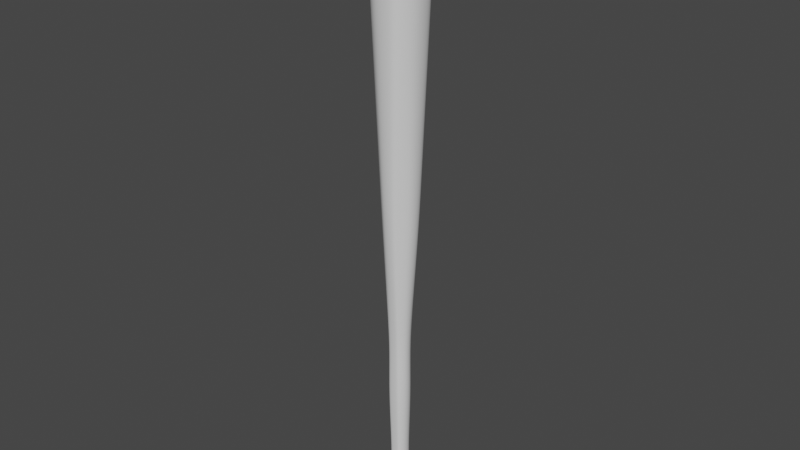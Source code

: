 # Source: Pes_pallomaila_valmis.blend  (saved by Blender 2.80.75; exported with 4.5.12 LTS)
import bpy
from mathutils import Matrix  # noqa: F401  (used for matrix-valued properties, if any)

bpy.ops.wm.read_factory_settings(use_empty=True)
scene = bpy.context.scene
scene.name = 'Scene'

# ---- collections
col_collection = bpy.data.collections.new('Collection'); scene.collection.children.link(col_collection)

# ---- materials (node trees are filled in below, after node groups)
mat_material = bpy.data.materials.new('Material')
mat_material.alpha_threshold = 0.0
mat_material.use_transparent_shadow = False
mat_material.line_color = (0.0, 0.0, 0.0, 1.0)

# ---- material node trees
mat_material.use_nodes = True; mat_material.node_tree.nodes.clear()
_N = mat_material.node_tree.nodes; _L = mat_material.node_tree.links
n0 = _N.new('ShaderNodeOutputMaterial'); n0.name = 'Material Output'; n0.location = (300, 300)
n1 = _N.new('ShaderNodeBsdfPrincipled'); n1.name = 'Principled BSDF'; n1.location = (10, 300)
n1.distribution = 'GGX'
n1.subsurface_method = 'BURLEY'
n1.inputs[2].default_value = 0.4
n1.inputs[3].default_value = 1.45
n1.inputs[27].default_value = (0.0, 0.0, 0.0, 1.0)
n1.inputs[28].default_value = 1.0
_L.new(n1.outputs[0], n0.inputs[0])
n0.is_active_output = True

# ---- world
world_world = bpy.data.worlds.new('World'); scene.world = world_world
world_world.use_nodes = True; world_world.node_tree.nodes.clear()
_N = world_world.node_tree.nodes; _L = world_world.node_tree.links
n0 = _N.new('ShaderNodeOutputWorld'); n0.name = 'World Output'; n0.location = (300, 300)
n1 = _N.new('ShaderNodeBackground'); n1.name = 'Background'; n1.location = (10, 300)
n1.inputs[0].default_value = (0.05088, 0.05088, 0.05088, 1.0)
_L.new(n1.outputs[0], n0.inputs[0])
n0.is_active_output = True
world_world.color = (0.05088, 0.05088, 0.05088)
world_world.use_sun_shadow = False
world_world.sun_shadow_jitter_overblur = 0.0

# ---- meshes
me_cube = bpy.data.meshes.new('Cube')
me_cube.from_pydata([(0.5268, 0.8438, 21.97), (0.1136, 0.5186, 0.6748), (0.3551, -0.7798, 21.97), (0.1359, -0.3376, 0.6748), (-1.059, 0.944, 21.97), (-0.7427, 0.5409, 0.6748), (-1.078, -0.617, 21.97), (-0.7204, -0.3153, 0.6748), (-0.01485, 0.4743, 8.638), (-0.5875, -0.2898, 8.638), (-0.05364, -0.2881, 8.638), (-0.5959, 0.4686, 8.638), (-0.01168, 0.4546, 0.8492), (-0.02137, -0.2631, 0.8492), (-0.5427, 0.4507, 0.8492), (-0.5245, -0.2643, 0.8492), (-0.8351, -0.3738, 14.38), (-0.9353, -0.474, 17.51), (-1.036, -0.5742, 20.64), (0.484, 0.801, 20.64), (0.3838, 0.7008, 17.51), (0.2836, 0.6006, 14.38), (0.3123, -0.737, 20.64), (0.2121, -0.6368, 17.51), (0.1119, -0.5366, 14.38), (-1.016, 0.9011, 20.64), (-0.9157, 0.8009, 17.51), (-0.8155, 0.7007, 14.38), (0.2106, 0.5276, 12.1), (0.03883, -0.4636, 12.1), (-0.7425, 0.6277, 12.1), (-0.7621, -0.3008, 12.1), (-0.1116, 0.6771, 0.6748), (-0.4952, 0.6771, 0.6748), (0.02879, -0.8983, 21.97), (-0.6379, -0.8983, 21.97), (-0.4952, -0.4738, 0.6748), (-0.1116, -0.4738, 0.6748), (-0.6379, 1.102, 21.97), (0.02879, 1.102, 21.97), (-0.452, 0.5442, 8.638), (-0.157, 0.5442, 8.638), (-0.157, -0.3408, 8.638), (-0.452, -0.3408, 8.638), (-0.17, -0.2987, 0.8492), (-0.4368, -0.2987, 0.8492), (-0.4368, 0.5019, 0.8492), (-0.17, 0.5019, 0.8492), (-0.5568, 0.8585, 14.38), (-0.05228, 0.8585, 14.38), (-0.5902, 0.9587, 17.51), (-0.01888, 0.9587, 17.51), (-0.6236, 1.059, 20.64), (0.01452, 1.059, 20.64), (-0.05228, -0.655, 14.38), (-0.5568, -0.655, 14.38), (-0.01888, -0.7553, 17.51), (-0.5902, -0.7553, 17.51), (0.01452, -0.8555, 20.64), (-0.6236, -0.8555, 20.64), (-0.07662, -0.582, 12.1), (-0.5325, -0.582, 12.1), (-0.5325, 0.7855, 12.1), (-0.07662, 0.7855, 12.1), (-0.8789, 0.2942, 0.6748), (-0.8789, -0.0894, 0.6748), (0.6955, 0.4364, 21.97), (0.6955, -0.2302, 21.97), (-1.305, -0.2302, 21.97), (-1.305, 0.4364, 21.97), (0.272, -0.0894, 0.6748), (0.272, 0.2942, 0.6748), (0.1379, 0.2498, 8.638), (0.1379, -0.04516, 8.638), (-0.747, -0.04516, 8.638), (-0.747, 0.2498, 8.638), (-0.7037, -0.0313, 0.8492), (-0.7037, 0.2356, 0.8492), (0.09688, 0.2356, 0.8492), (0.09688, -0.0313, 0.8492), (0.4522, 0.355, 14.38), (0.4522, -0.1495, 14.38), (0.5524, 0.3886, 17.51), (0.5524, -0.1828, 17.51), (0.6526, 0.4221, 20.64), (0.6526, -0.216, 20.64), (-1.061, -0.1495, 14.38), (-1.061, 0.355, 14.38), (-1.162, -0.1828, 17.51), (-1.162, 0.3886, 17.51), (-1.262, -0.216, 20.64), (-1.262, 0.4221, 20.64), (-0.9883, -0.1253, 12.1), (-0.9883, 0.3306, 12.1), (0.3792, 0.3306, 12.1), (0.3792, -0.1253, 12.1), (-0.5867, -0.2641, 5.022), (-0.5485, -0.2259, 6.921), (-0.05669, 0.4132, 6.921), (-0.0185, 0.4514, 5.022), (-0.08652, -0.2245, 6.921), (-0.04833, -0.2627, 5.022), (-0.555, 0.4089, 6.921), (-0.5932, 0.447, 5.022), (-0.1832, -0.265, 6.921), (-0.1705, -0.3032, 5.022), (-0.4272, -0.265, 6.921), (-0.4399, -0.3032, 5.022), (-0.4272, 0.467, 6.921), (-0.4399, 0.5052, 5.022), (-0.1832, 0.467, 6.921), (-0.1705, 0.5052, 5.022), (-0.6712, -0.02053, 6.921), (-0.7094, -0.0332, 5.022), (-0.6712, 0.2235, 6.921), (-0.7094, 0.2363, 5.022), (0.06083, 0.2235, 6.921), (0.09901, 0.2363, 5.022), (0.06083, -0.02053, 6.921), (0.09901, -0.0332, 5.022), (-0.5608, -0.6627, 23.67), (-0.8977, -0.4477, 23.67), (0.4589, -0.1518, 23.67), (0.1986, -0.5721, 23.67), (-1.006, 0.358, 23.67), (-0.8827, 0.7461, 23.67), (-0.05096, 0.8668, 23.67), (0.3299, 0.6696, 23.67), (-0.05096, -0.6627, 23.67), (-0.5608, 0.8668, 23.67), (-0.7326, -0.2966, 23.98), (0.06213, -0.3869, 23.98), (0.4589, 0.358, 23.67), (-1.006, -0.1518, 23.67), (-0.4884, -0.4526, 23.98), (0.2508, -0.08219, 23.98), (-1.023, -0.5653, 23.25), (-0.614, -0.8263, 23.25), (-0.614, 1.03, 23.25), (-1.005, 0.8833, 23.25), (0.00463, -0.8263, 23.25), (0.3074, -0.7164, 23.25), (0.6233, -0.2064, 23.25), (0.6233, 0.4123, 23.25), (0.4668, 0.7904, 23.25), (0.00463, 1.03, 23.25), (-1.233, 0.4123, 23.25), (-1.233, -0.2064, 23.25), (-0.8789, -0.0894, 0.4225), (-0.7204, -0.3153, 0.4225), (-0.4952, 0.6771, 0.4225), (-0.7427, 0.5409, 0.4225), (-0.1116, -0.4738, 0.4225), (0.1359, -0.3376, 0.4225), (0.272, 0.2942, 0.4225), (0.1136, 0.5186, 0.4225), (-0.1116, 0.6771, 0.4225), (-0.4952, -0.4738, 0.4225), (-0.8789, 0.2942, 0.4225), (0.272, -0.0894, 0.4225), (-0.6766, -0.02215, 0.3231), (-0.5738, -0.1687, 0.3231), (-0.4278, 0.4749, 0.3231), (-0.5882, 0.3866, 0.3231), (-0.179, -0.2714, 0.3231), (-0.01858, -0.1831, 0.3231), (0.06973, 0.2266, 0.3231), (-0.03304, 0.3721, 0.3231), (-0.179, 0.4749, 0.3231), (-0.4278, -0.2714, 0.3231), (-0.6766, 0.2266, 0.3231), (0.06973, -0.02215, 0.3231), (-0.8109, 0.2874, 23.98), (-0.7217, 0.5688, 23.98), (-0.1188, 0.6562, 23.98), (0.1573, 0.5133, 23.98), (-0.1188, -0.4526, 23.98), (-0.4884, 0.6562, 23.98), (0.2508, 0.2874, 23.98), (-0.8109, -0.08219, 23.98), (-0.04703, -0.2386, 24.07), (-0.173, -0.2844, 24.07), (-0.655, -0.02647, 24.07), (-0.655, 0.2309, 24.07), (0.08439, -0.02647, 24.07), (-0.173, 0.4878, 24.07), (0.01927, 0.3882, 24.07), (-0.4304, 0.4878, 24.07), (-0.6005, -0.1758, 24.07), (-0.5929, 0.4269, 24.07), (0.08439, 0.2309, 24.07), (-0.4304, -0.2844, 24.07), (-0.1225, -0.1362, 24.12), (-0.2105, -0.1681, 24.12), (-0.5472, 0.01206, 24.12), (-0.5472, 0.1919, 24.12), (-0.03068, 0.01206, 24.12), (-0.2105, 0.3713, 24.12), (-0.07617, 0.3018, 24.12), (-0.3903, 0.3713, 24.12), (-0.5091, -0.09228, 24.12), (-0.5038, 0.3288, 24.12), (-0.03068, 0.1919, 24.12), (-0.3903, -0.1681, 24.12), (-0.0909, 0.3581, 2.017), (-0.1037, -0.1656, 2.017), (-0.4915, 0.3551, 2.017), (-0.2048, -0.1931, 2.017), (-0.4007, -0.1931, 2.017), (-0.4007, 0.3945, 2.017), (-0.2048, 0.3945, 2.017), (-0.5965, 0.003203, 2.017), (-0.5965, 0.1991, 2.017), (-0.008992, 0.1991, 2.017), (-0.008992, 0.003203, 2.017), (-0.4815, -0.1665, 2.017), (-0.5056, 0.03466, 0.2467), (-0.4499, -0.04474, 0.2467), (-0.3708, 0.304, 0.2467), (-0.4578, 0.2562, 0.2467), (-0.236, -0.1004, 0.2467), (-0.149, -0.05258, 0.2467), (-0.1012, 0.1695, 0.2467), (-0.1569, 0.2483, 0.2467), (-0.236, 0.304, 0.2467), (-0.3708, -0.1004, 0.2467), (-0.5056, 0.1695, 0.2467), (-0.1012, 0.03466, 0.2467)], [], [(147, 136, 121, 133), (59, 35, 6, 18), (91, 69, 4, 25), (85, 67, 2, 22), (53, 39, 0, 19), (110, 41, 8, 98), (118, 73, 10, 100), (114, 75, 11, 102), (106, 43, 9, 97), (36, 45, 15, 7), (64, 77, 14, 5), (70, 79, 13, 3), (32, 47, 12, 1), (63, 49, 21, 28), (49, 51, 20, 21), (51, 53, 19, 20), (95, 81, 24, 29), (81, 83, 23, 24), (83, 85, 22, 23), (93, 87, 27, 30), (87, 89, 26, 27), (89, 91, 25, 26), (61, 55, 16, 31), (55, 57, 17, 16), (57, 59, 18, 17), (43, 61, 31, 9), (75, 93, 30, 11), (73, 95, 29, 10), (41, 63, 28, 8), (11, 30, 62, 40), (40, 62, 63, 41), (10, 29, 60, 42), (42, 60, 61, 43), (23, 22, 58, 56), (56, 58, 59, 57), (24, 23, 56, 54), (54, 56, 57, 55), (29, 24, 54, 60), (60, 54, 55, 61), (26, 25, 52, 50), (50, 52, 53, 51), (27, 26, 50, 48), (48, 50, 51, 49), (30, 27, 48, 62), (62, 48, 49, 63), (5, 14, 46, 33), (33, 46, 47, 32), (3, 13, 44, 37), (37, 44, 45, 36), (100, 10, 42, 104), (104, 42, 43, 106), (102, 11, 40, 108), (108, 40, 41, 110), (25, 4, 38, 52), (52, 38, 39, 53), (22, 2, 34, 58), (58, 34, 35, 59), (137, 140, 128, 120), (138, 139, 125, 129), (142, 143, 132, 122), (140, 141, 123, 128), (141, 142, 122, 123), (143, 144, 127, 132), (8, 28, 94, 72), (72, 94, 95, 73), (9, 31, 92, 74), (74, 92, 93, 75), (17, 18, 90, 88), (88, 90, 91, 89), (16, 17, 88, 86), (86, 88, 89, 87), (31, 16, 86, 92), (92, 86, 87, 93), (20, 19, 84, 82), (82, 84, 85, 83), (21, 20, 82, 80), (80, 82, 83, 81), (28, 21, 80, 94), (94, 80, 81, 95), (1, 12, 78, 71), (71, 78, 79, 70), (7, 15, 76, 65), (65, 76, 77, 64), (97, 9, 74, 112), (112, 74, 75, 114), (98, 8, 72, 116), (116, 72, 73, 118), (19, 0, 66, 84), (84, 66, 67, 85), (18, 6, 68, 90), (90, 68, 69, 91), (144, 145, 126, 127), (146, 147, 133, 124), (213, 117, 119, 214), (117, 116, 118, 119), (204, 99, 117, 213), (99, 98, 116, 117), (211, 113, 115, 212), (113, 112, 114, 115), (215, 96, 113, 211), (96, 97, 112, 113), (209, 109, 111, 210), (109, 108, 110, 111), (206, 103, 109, 209), (103, 102, 108, 109), (207, 105, 107, 208), (105, 104, 106, 107), (205, 101, 105, 207), (101, 100, 104, 105), (208, 107, 96, 215), (107, 106, 97, 96), (212, 115, 103, 206), (115, 114, 102, 103), (214, 119, 101, 205), (119, 118, 100, 101), (210, 111, 99, 204), (111, 110, 98, 99), (121, 120, 134, 130), (125, 124, 172, 173), (126, 129, 177, 174), (129, 125, 173, 177), (127, 126, 174, 175), (175, 174, 185, 186), (133, 121, 130, 179), (124, 133, 179, 172), (132, 127, 175, 178), (139, 146, 124, 125), (145, 138, 129, 126), (136, 137, 120, 121), (6, 35, 137, 136), (39, 38, 138, 145), (4, 69, 146, 139), (69, 68, 147, 146), (0, 39, 145, 144), (66, 0, 144, 143), (2, 67, 142, 141), (34, 2, 141, 140), (67, 66, 143, 142), (38, 4, 139, 138), (35, 34, 140, 137), (68, 6, 136, 147), (7, 65, 148, 149), (151, 150, 162, 163), (37, 36, 157, 152), (65, 64, 158, 148), (1, 71, 154, 155), (5, 33, 150, 151), (3, 37, 152, 153), (70, 3, 153, 159), (32, 1, 155, 156), (36, 7, 149, 157), (64, 5, 151, 158), (71, 70, 159, 154), (33, 32, 156, 150), (161, 160, 216, 217), (158, 151, 163, 170), (150, 156, 168, 162), (153, 152, 164, 165), (148, 158, 170, 160), (157, 149, 161, 169), (155, 154, 166, 167), (159, 153, 165, 171), (149, 148, 160, 161), (152, 157, 169, 164), (156, 155, 167, 168), (154, 159, 171, 166), (120, 128, 176, 134), (128, 123, 131, 176), (122, 132, 178, 135), (123, 122, 135, 131), (189, 183, 195, 201), (134, 176, 181, 191), (135, 178, 190, 184), (172, 179, 182, 183), (174, 177, 187, 185), (178, 175, 186, 190), (130, 134, 191, 188), (179, 130, 188, 182), (131, 135, 184, 180), (173, 172, 183, 189), (177, 173, 189, 187), (176, 131, 180, 181), (187, 189, 201, 199), (186, 185, 197, 198), (191, 181, 193, 203), (181, 180, 192, 193), (184, 190, 202, 196), (185, 187, 199, 197), (190, 186, 198, 202), (183, 182, 194, 195), (188, 191, 203, 200), (182, 188, 200, 194), (180, 184, 196, 192), (192, 196, 202, 198, 197, 199, 201, 195, 194, 200, 203, 193), (47, 210, 204, 12), (79, 214, 205, 13), (77, 212, 206, 14), (45, 208, 215, 15), (13, 205, 207, 44), (44, 207, 208, 45), (14, 206, 209, 46), (46, 209, 210, 47), (15, 215, 211, 76), (76, 211, 212, 77), (12, 204, 213, 78), (78, 213, 214, 79), (227, 221, 220, 225, 217, 216, 226, 219, 218, 224, 223, 222), (164, 169, 225, 220), (168, 167, 223, 224), (166, 171, 227, 222), (163, 162, 218, 219), (170, 163, 219, 226), (162, 168, 224, 218), (165, 164, 220, 221), (160, 170, 226, 216), (169, 161, 217, 225), (167, 166, 222, 223), (171, 165, 221, 227)])
_uv = me_cube.uv_layers.new(name='UVMap')
_uv.uv.foreach_set('vector', [0.625, 0.5835, 0.625, 0.5, 0.625, 0.5, 0.625, 0.5835, 0.6122, 0.4167, 0.625, 0.4167, 0.625, 0.5, 0.6122, 0.5, 0.6122, 0.6668, 0.625, 0.6668, 0.625, 0.75, 0.6122, 0.75, 0.3622, 0.6665, 0.375, 0.6665, 0.375, 0.75, 0.3622, 0.75, 0.8622, 0.6667, 0.875, 0.6667, 0.875, 0.75, 0.8622, 0.75, 0.7307, 0.6667, 0.7551, 0.6667, 0.7551, 0.75, 0.7307, 0.75, 0.2307, 0.6665, 0.2551, 0.6665, 0.2551, 0.75, 0.2307, 0.75, 0.4807, 0.6668, 0.5051, 0.6668, 0.5051, 0.75, 0.4807, 0.75, 0.4807, 0.4167, 0.5051, 0.4167, 0.5051, 0.5, 0.4807, 0.5, 0.375, 0.4167, 0.3963, 0.4167, 0.3963, 0.5, 0.375, 0.5, 0.375, 0.6668, 0.3963, 0.6668, 0.3963, 0.75, 0.375, 0.75, 0.125, 0.6665, 0.1463, 0.6665, 0.1463, 0.75, 0.125, 0.75, 0.625, 0.6667, 0.6463, 0.6667, 0.6463, 0.75, 0.625, 0.75, 0.7804, 0.6667, 0.8022, 0.6667, 0.8022, 0.75, 0.7804, 0.75, 0.8022, 0.6667, 0.8322, 0.6667, 0.8322, 0.75, 0.8022, 0.75, 0.8322, 0.6667, 0.8622, 0.6667, 0.8622, 0.75, 0.8322, 0.75, 0.2804, 0.6665, 0.3022, 0.6665, 0.3022, 0.75, 0.2804, 0.75, 0.3022, 0.6665, 0.3322, 0.6665, 0.3322, 0.75, 0.3022, 0.75, 0.3322, 0.6665, 0.3622, 0.6665, 0.3622, 0.75, 0.3322, 0.75, 0.5304, 0.6668, 0.5522, 0.6668, 0.5522, 0.75, 0.5304, 0.75, 0.5522, 0.6668, 0.5822, 0.6668, 0.5822, 0.75, 0.5522, 0.75, 0.5822, 0.6668, 0.6122, 0.6668, 0.6122, 0.75, 0.5822, 0.75, 0.5304, 0.4167, 0.5522, 0.4167, 0.5522, 0.5, 0.5304, 0.5, 0.5522, 0.4167, 0.5822, 0.4167, 0.5822, 0.5, 0.5522, 0.5, 0.5822, 0.4167, 0.6122, 0.4167, 0.6122, 0.5, 0.5822, 0.5, 0.5051, 0.4167, 0.5304, 0.4167, 0.5304, 0.5, 0.5051, 0.5, 0.5051, 0.6668, 0.5304, 0.6668, 0.5304, 0.75, 0.5051, 0.75, 0.2551, 0.6665, 0.2804, 0.6665, 0.2804, 0.75, 0.2551, 0.75, 0.7551, 0.6667, 0.7804, 0.6667, 0.7804, 0.75, 0.7551, 0.75, 0.7551, 0.5, 0.7804, 0.5, 0.7804, 0.5833, 0.7551, 0.5833, 0.7551, 0.5833, 0.7804, 0.5833, 0.7804, 0.6667, 0.7551, 0.6667, 0.5051, 0.25, 0.5304, 0.25, 0.5304, 0.3333, 0.5051, 0.3333, 0.5051, 0.3333, 0.5304, 0.3333, 0.5304, 0.4167, 0.5051, 0.4167, 0.5822, 0.25, 0.6122, 0.25, 0.6122, 0.3333, 0.5822, 0.3333, 0.5822, 0.3333, 0.6122, 0.3333, 0.6122, 0.4167, 0.5822, 0.4167, 0.5522, 0.25, 0.5822, 0.25, 0.5822, 0.3333, 0.5522, 0.3333, 0.5522, 0.3333, 0.5822, 0.3333, 0.5822, 0.4167, 0.5522, 0.4167, 0.5304, 0.25, 0.5522, 0.25, 0.5522, 0.3333, 0.5304, 0.3333, 0.5304, 0.3333, 0.5522, 0.3333, 0.5522, 0.4167, 0.5304, 0.4167, 0.8322, 0.5, 0.8622, 0.5, 0.8622, 0.5833, 0.8322, 0.5833, 0.8322, 0.5833, 0.8622, 0.5833, 0.8622, 0.6667, 0.8322, 0.6667, 0.8022, 0.5, 0.8322, 0.5, 0.8322, 0.5833, 0.8022, 0.5833, 0.8022, 0.5833, 0.8322, 0.5833, 0.8322, 0.6667, 0.8022, 0.6667, 0.7804, 0.5, 0.8022, 0.5, 0.8022, 0.5833, 0.7804, 0.5833, 0.7804, 0.5833, 0.8022, 0.5833, 0.8022, 0.6667, 0.7804, 0.6667, 0.625, 0.5, 0.6463, 0.5, 0.6463, 0.5833, 0.625, 0.5833, 0.625, 0.5833, 0.6463, 0.5833, 0.6463, 0.6667, 0.625, 0.6667, 0.375, 0.25, 0.3963, 0.25, 0.3963, 0.3333, 0.375, 0.3333, 0.375, 0.3333, 0.3963, 0.3333, 0.3963, 0.4167, 0.375, 0.4167, 0.4807, 0.25, 0.5051, 0.25, 0.5051, 0.3333, 0.4807, 0.3333, 0.4807, 0.3333, 0.5051, 0.3333, 0.5051, 0.4167, 0.4807, 0.4167, 0.7307, 0.5, 0.7551, 0.5, 0.7551, 0.5833, 0.7307, 0.5833, 0.7307, 0.5833, 0.7551, 0.5833, 0.7551, 0.6667, 0.7307, 0.6667, 0.8622, 0.5, 0.875, 0.5, 0.875, 0.5833, 0.8622, 0.5833, 0.8622, 0.5833, 0.875, 0.5833, 0.875, 0.6667, 0.8622, 0.6667, 0.6122, 0.25, 0.625, 0.25, 0.625, 0.3333, 0.6122, 0.3333, 0.6122, 0.3333, 0.625, 0.3333, 0.625, 0.4167, 0.6122, 0.4167, 0.625, 0.4167, 0.625, 0.3333, 0.625, 0.3333, 0.625, 0.4167, 0.875, 0.5833, 0.875, 0.5, 0.875, 0.5, 0.875, 0.5833, 0.375, 0.6665, 0.375, 0.5832, 0.375, 0.5832, 0.375, 0.6665, 0.625, 0.3333, 0.625, 0.25, 0.625, 0.25, 0.625, 0.3333, 0.375, 0.75, 0.375, 0.6665, 0.375, 0.6665, 0.375, 0.75, 0.375, 0.5832, 0.375, 0.5, 0.375, 0.5, 0.375, 0.5832, 0.2551, 0.5, 0.2804, 0.5, 0.2804, 0.5832, 0.2551, 0.5832, 0.2551, 0.5832, 0.2804, 0.5832, 0.2804, 0.6665, 0.2551, 0.6665, 0.5051, 0.5, 0.5304, 0.5, 0.5304, 0.5835, 0.5051, 0.5835, 0.5051, 0.5835, 0.5304, 0.5835, 0.5304, 0.6668, 0.5051, 0.6668, 0.5822, 0.5, 0.6122, 0.5, 0.6122, 0.5835, 0.5822, 0.5835, 0.5822, 0.5835, 0.6122, 0.5835, 0.6122, 0.6668, 0.5822, 0.6668, 0.5522, 0.5, 0.5822, 0.5, 0.5822, 0.5835, 0.5522, 0.5835, 0.5522, 0.5835, 0.5822, 0.5835, 0.5822, 0.6668, 0.5522, 0.6668, 0.5304, 0.5, 0.5522, 0.5, 0.5522, 0.5835, 0.5304, 0.5835, 0.5304, 0.5835, 0.5522, 0.5835, 0.5522, 0.6668, 0.5304, 0.6668, 0.3322, 0.5, 0.3622, 0.5, 0.3622, 0.5832, 0.3322, 0.5832, 0.3322, 0.5832, 0.3622, 0.5832, 0.3622, 0.6665, 0.3322, 0.6665, 0.3022, 0.5, 0.3322, 0.5, 0.3322, 0.5832, 0.3022, 0.5832, 0.3022, 0.5832, 0.3322, 0.5832, 0.3322, 0.6665, 0.3022, 0.6665, 0.2804, 0.5, 0.3022, 0.5, 0.3022, 0.5832, 0.2804, 0.5832, 0.2804, 0.5832, 0.3022, 0.5832, 0.3022, 0.6665, 0.2804, 0.6665, 0.125, 0.5, 0.1463, 0.5, 0.1463, 0.5832, 0.125, 0.5832, 0.125, 0.5832, 0.1463, 0.5832, 0.1463, 0.6665, 0.125, 0.6665, 0.375, 0.5, 0.3963, 0.5, 0.3963, 0.5835, 0.375, 0.5835, 0.375, 0.5835, 0.3963, 0.5835, 0.3963, 0.6668, 0.375, 0.6668, 0.4807, 0.5, 0.5051, 0.5, 0.5051, 0.5835, 0.4807, 0.5835, 0.4807, 0.5835, 0.5051, 0.5835, 0.5051, 0.6668, 0.4807, 0.6668, 0.2307, 0.5, 0.2551, 0.5, 0.2551, 0.5832, 0.2307, 0.5832, 0.2307, 0.5832, 0.2551, 0.5832, 0.2551, 0.6665, 0.2307, 0.6665, 0.3622, 0.5, 0.375, 0.5, 0.375, 0.5832, 0.3622, 0.5832, 0.3622, 0.5832, 0.375, 0.5832, 0.375, 0.6665, 0.3622, 0.6665, 0.6122, 0.5, 0.625, 0.5, 0.625, 0.5835, 0.6122, 0.5835, 0.6122, 0.5835, 0.625, 0.5835, 0.625, 0.6668, 0.6122, 0.6668, 0.875, 0.75, 0.875, 0.6667, 0.875, 0.6667, 0.875, 0.75, 0.625, 0.6668, 0.625, 0.5835, 0.625, 0.5835, 0.625, 0.6668, 0.165, 0.5832, 0.1944, 0.5832, 0.1944, 0.6665, 0.165, 0.6665, 0.1944, 0.5832, 0.2307, 0.5832, 0.2307, 0.6665, 0.1944, 0.6665, 0.165, 0.5, 0.1944, 0.5, 0.1944, 0.5832, 0.165, 0.5832, 0.1944, 0.5, 0.2307, 0.5, 0.2307, 0.5832, 0.1944, 0.5832, 0.415, 0.5835, 0.4444, 0.5835, 0.4444, 0.6668, 0.415, 0.6668, 0.4444, 0.5835, 0.4807, 0.5835, 0.4807, 0.6668, 0.4444, 0.6668, 0.415, 0.5, 0.4444, 0.5, 0.4444, 0.5835, 0.415, 0.5835, 0.4444, 0.5, 0.4807, 0.5, 0.4807, 0.5835, 0.4444, 0.5835, 0.665, 0.5833, 0.6944, 0.5833, 0.6944, 0.6667, 0.665, 0.6667, 0.6944, 0.5833, 0.7307, 0.5833, 0.7307, 0.6667, 0.6944, 0.6667, 0.665, 0.5, 0.6944, 0.5, 0.6944, 0.5833, 0.665, 0.5833, 0.6944, 0.5, 0.7307, 0.5, 0.7307, 0.5833, 0.6944, 0.5833, 0.415, 0.3333, 0.4444, 0.3333, 0.4444, 0.4167, 0.415, 0.4167, 0.4444, 0.3333, 0.4807, 0.3333, 0.4807, 0.4167, 0.4444, 0.4167, 0.415, 0.25, 0.4444, 0.25, 0.4444, 0.3333, 0.415, 0.3333, 0.4444, 0.25, 0.4807, 0.25, 0.4807, 0.3333, 0.4444, 0.3333, 0.415, 0.4167, 0.4444, 0.4167, 0.4444, 0.5, 0.415, 0.5, 0.4444, 0.4167, 0.4807, 0.4167, 0.4807, 0.5, 0.4444, 0.5, 0.415, 0.6668, 0.4444, 0.6668, 0.4444, 0.75, 0.415, 0.75, 0.4444, 0.6668, 0.4807, 0.6668, 0.4807, 0.75, 0.4444, 0.75, 0.165, 0.6665, 0.1944, 0.6665, 0.1944, 0.75, 0.165, 0.75, 0.1944, 0.6665, 0.2307, 0.6665, 0.2307, 0.75, 0.1944, 0.75, 0.665, 0.6667, 0.6944, 0.6667, 0.6944, 0.75, 0.665, 0.75, 0.6944, 0.6667, 0.7307, 0.6667, 0.7307, 0.75, 0.6944, 0.75, 0.625, 0.5, 0.625, 0.4167, 0.625, 0.4167, 0.625, 0.5, 0.625, 0.75, 0.625, 0.6668, 0.625, 0.6668, 0.625, 0.75, 0.875, 0.6667, 0.875, 0.5833, 0.875, 0.5833, 0.875, 0.6667, 0.875, 0.5833, 0.875, 0.5, 0.875, 0.5, 0.875, 0.5833, 0.875, 0.75, 0.875, 0.6667, 0.875, 0.6667, 0.875, 0.75, 0.875, 0.75, 0.875, 0.6667, 0.875, 0.6667, 0.875, 0.75, 0.625, 0.5835, 0.625, 0.5, 0.625, 0.5, 0.625, 0.5835, 0.625, 0.6668, 0.625, 0.5835, 0.625, 0.5835, 0.625, 0.6668, 0.375, 0.5832, 0.375, 0.5, 0.375, 0.5, 0.375, 0.5832, 0.625, 0.75, 0.625, 0.6668, 0.625, 0.6668, 0.625, 0.75, 0.875, 0.6667, 0.875, 0.5833, 0.875, 0.5833, 0.875, 0.6667, 0.625, 0.5, 0.625, 0.4167, 0.625, 0.4167, 0.625, 0.5, 0.625, 0.5, 0.625, 0.4167, 0.625, 0.4167, 0.625, 0.5, 0.875, 0.6667, 0.875, 0.5833, 0.875, 0.5833, 0.875, 0.6667, 0.625, 0.75, 0.625, 0.6668, 0.625, 0.6668, 0.625, 0.75, 0.625, 0.6668, 0.625, 0.5835, 0.625, 0.5835, 0.625, 0.6668, 0.875, 0.75, 0.875, 0.6667, 0.875, 0.6667, 0.875, 0.75, 0.375, 0.5832, 0.375, 0.5, 0.375, 0.5, 0.375, 0.5832, 0.375, 0.75, 0.375, 0.6665, 0.375, 0.6665, 0.375, 0.75, 0.625, 0.3333, 0.625, 0.25, 0.625, 0.25, 0.625, 0.3333, 0.375, 0.6665, 0.375, 0.5832, 0.375, 0.5832, 0.375, 0.6665, 0.875, 0.5833, 0.875, 0.5, 0.875, 0.5, 0.875, 0.5833, 0.625, 0.4167, 0.625, 0.3333, 0.625, 0.3333, 0.625, 0.4167, 0.625, 0.5835, 0.625, 0.5, 0.625, 0.5, 0.625, 0.5835, 0.375, 0.5, 0.375, 0.5835, 0.375, 0.5835, 0.375, 0.5, 0.625, 0.5, 0.625, 0.5833, 0.625, 0.5833, 0.625, 0.5, 0.375, 0.3333, 0.375, 0.4167, 0.375, 0.4167, 0.375, 0.3333, 0.375, 0.5835, 0.375, 0.6668, 0.375, 0.6668, 0.375, 0.5835, 0.125, 0.5, 0.125, 0.5832, 0.125, 0.5832, 0.125, 0.5, 0.625, 0.5, 0.625, 0.5833, 0.625, 0.5833, 0.625, 0.5, 0.375, 0.25, 0.375, 0.3333, 0.375, 0.3333, 0.375, 0.25, 0.125, 0.6665, 0.125, 0.75, 0.125, 0.75, 0.125, 0.6665, 0.625, 0.6667, 0.625, 0.75, 0.625, 0.75, 0.625, 0.6667, 0.375, 0.4167, 0.375, 0.5, 0.375, 0.5, 0.375, 0.4167, 0.375, 0.6668, 0.375, 0.75, 0.375, 0.75, 0.375, 0.6668, 0.125, 0.5832, 0.125, 0.6665, 0.125, 0.6665, 0.125, 0.5832, 0.625, 0.5833, 0.625, 0.6667, 0.625, 0.6667, 0.625, 0.5833, 0.375, 0.5, 0.375, 0.5835, 0.375, 0.5835, 0.375, 0.5, 0.375, 0.6668, 0.375, 0.75, 0.375, 0.75, 0.375, 0.6668, 0.625, 0.5833, 0.625, 0.6667, 0.625, 0.6667, 0.625, 0.5833, 0.375, 0.25, 0.375, 0.3333, 0.375, 0.3333, 0.375, 0.25, 0.375, 0.5835, 0.375, 0.6668, 0.375, 0.6668, 0.375, 0.5835, 0.375, 0.4167, 0.375, 0.5, 0.375, 0.5, 0.375, 0.4167, 0.125, 0.5, 0.125, 0.5832, 0.125, 0.5832, 0.125, 0.5, 0.125, 0.6665, 0.125, 0.75, 0.125, 0.75, 0.125, 0.6665, 0.375, 0.5, 0.375, 0.5835, 0.375, 0.5835, 0.375, 0.5, 0.375, 0.3333, 0.375, 0.4167, 0.375, 0.4167, 0.375, 0.3333, 0.625, 0.6667, 0.625, 0.75, 0.625, 0.75, 0.625, 0.6667, 0.125, 0.5832, 0.125, 0.6665, 0.125, 0.6665, 0.125, 0.5832, 0.625, 0.4167, 0.625, 0.3333, 0.625, 0.3333, 0.625, 0.4167, 0.625, 0.3333, 0.625, 0.25, 0.625, 0.25, 0.625, 0.3333, 0.375, 0.6665, 0.375, 0.5832, 0.375, 0.5832, 0.375, 0.6665, 0.375, 0.75, 0.375, 0.6665, 0.375, 0.6665, 0.375, 0.75, 0.625, 0.75, 0.625, 0.6668, 0.625, 0.6668, 0.625, 0.75, 0.625, 0.4167, 0.625, 0.3333, 0.625, 0.3333, 0.625, 0.4167, 0.375, 0.6665, 0.375, 0.5832, 0.375, 0.5832, 0.375, 0.6665, 0.625, 0.6668, 0.625, 0.5835, 0.625, 0.5835, 0.625, 0.6668, 0.875, 0.6667, 0.875, 0.5833, 0.875, 0.5833, 0.875, 0.6667, 0.375, 0.5832, 0.375, 0.5, 0.375, 0.5, 0.375, 0.5832, 0.625, 0.5, 0.625, 0.4167, 0.625, 0.4167, 0.625, 0.5, 0.625, 0.5835, 0.625, 0.5, 0.625, 0.5, 0.625, 0.5835, 0.375, 0.75, 0.375, 0.6665, 0.375, 0.6665, 0.375, 0.75, 0.625, 0.75, 0.625, 0.6668, 0.625, 0.6668, 0.625, 0.75, 0.875, 0.5833, 0.875, 0.5, 0.875, 0.5, 0.875, 0.5833, 0.625, 0.3333, 0.625, 0.25, 0.625, 0.25, 0.625, 0.3333, 0.875, 0.5833, 0.875, 0.5, 0.875, 0.5, 0.875, 0.5833, 0.875, 0.75, 0.875, 0.6667, 0.875, 0.6667, 0.875, 0.75, 0.625, 0.4167, 0.625, 0.3333, 0.625, 0.3333, 0.625, 0.4167, 0.625, 0.3333, 0.625, 0.25, 0.625, 0.25, 0.625, 0.3333, 0.375, 0.6665, 0.375, 0.5832, 0.375, 0.5832, 0.375, 0.6665, 0.875, 0.6667, 0.875, 0.5833, 0.875, 0.5833, 0.875, 0.6667, 0.375, 0.5832, 0.375, 0.5, 0.375, 0.5, 0.375, 0.5832, 0.625, 0.6668, 0.625, 0.5835, 0.625, 0.5835, 0.625, 0.6668, 0.625, 0.5, 0.625, 0.4167, 0.625, 0.4167, 0.625, 0.5, 0.625, 0.5835, 0.625, 0.5, 0.625, 0.5, 0.625, 0.5835, 0.375, 0.75, 0.375, 0.6665, 0.375, 0.6665, 0.375, 0.75, 0.375, 0.75, 0.375, 0.6665, 0.375, 0.5832, 0.375, 0.5, 0.875, 0.6667, 0.875, 0.5833, 0.875, 0.5, 0.625, 0.6668, 0.625, 0.5835, 0.625, 0.5, 0.625, 0.4167, 0.625, 0.3333, 0.6463, 0.6667, 0.665, 0.6667, 0.665, 0.75, 0.6463, 0.75, 0.1463, 0.6665, 0.165, 0.6665, 0.165, 0.75, 0.1463, 0.75, 0.3963, 0.6668, 0.415, 0.6668, 0.415, 0.75, 0.3963, 0.75, 0.3963, 0.4167, 0.415, 0.4167, 0.415, 0.5, 0.3963, 0.5, 0.3963, 0.25, 0.415, 0.25, 0.415, 0.3333, 0.3963, 0.3333, 0.3963, 0.3333, 0.415, 0.3333, 0.415, 0.4167, 0.3963, 0.4167, 0.6463, 0.5, 0.665, 0.5, 0.665, 0.5833, 0.6463, 0.5833, 0.6463, 0.5833, 0.665, 0.5833, 0.665, 0.6667, 0.6463, 0.6667, 0.3963, 0.5, 0.415, 0.5, 0.415, 0.5835, 0.3963, 0.5835, 0.3963, 0.5835, 0.415, 0.5835, 0.415, 0.6668, 0.3963, 0.6668, 0.1463, 0.5, 0.165, 0.5, 0.165, 0.5832, 0.1463, 0.5832, 0.1463, 0.5832, 0.165, 0.5832, 0.165, 0.6665, 0.1463, 0.6665, 0.625, 0.9165, 0.625, 1.0, 0.5417, 1.0, 0.4583, 1.0, 0.375, 1.0, 0.375, 0.9165, 0.375, 0.8332, 0.375, 0.75, 0.4583, 0.75, 0.5417, 0.75, 0.625, 0.75, 0.625, 0.8332, 0.375, 0.3333, 0.375, 0.4167, 0.375, 0.4167, 0.375, 0.3333, 0.625, 0.6667, 0.625, 0.75, 0.625, 0.75, 0.625, 0.6667, 0.125, 0.5832, 0.125, 0.6665, 0.125, 0.6665, 0.125, 0.5832, 0.625, 0.5, 0.625, 0.5833, 0.625, 0.5833, 0.625, 0.5, 0.375, 0.6668, 0.375, 0.75, 0.375, 0.75, 0.375, 0.6668, 0.625, 0.5833, 0.625, 0.6667, 0.625, 0.6667, 0.625, 0.5833, 0.375, 0.25, 0.375, 0.3333, 0.375, 0.3333, 0.375, 0.25, 0.375, 0.5835, 0.375, 0.6668, 0.375, 0.6668, 0.375, 0.5835, 0.375, 0.4167, 0.375, 0.5, 0.375, 0.5, 0.375, 0.4167, 0.125, 0.5, 0.125, 0.5832, 0.125, 0.5832, 0.125, 0.5, 0.125, 0.6665, 0.125, 0.75, 0.125, 0.75, 0.125, 0.6665])
me_cube.materials.append(mat_material)
me_cube.use_remesh_preserve_volume = False
me_cube.use_remesh_preserve_attributes = False
me_cube.use_mirror_vertex_groups = False
me_cube.update()

# ---- objects
ob_cube = bpy.data.objects.new('Cube', me_cube)

# ---- transforms, parenting, visibility, modifiers, constraints
ob_cube.location = (0.0, 0.0, 0.0)
ob_cube.lock_rotations_4d = False
ob_cube.empty_display_type = 'ARROWS'
ob_cube.lineart.crease_threshold = 0.0
_m = ob_cube.modifiers.new('Subdivision', 'SUBSURF')
_m.uv_smooth = 'PRESERVE_CORNERS'
_m.levels = 4
_m.render_levels = 3
_m.show_only_control_edges = False

# ---- collection membership
col_collection.objects.link(ob_cube)

# ---- scene / render settings (as saved in the file)
scene.frame_start = 1; scene.frame_end = 250; scene.frame_set(1)
scene.render.engine = 'BLENDER_EEVEE_NEXT'
scene.cycles.use_denoising = False
scene.cycles.samples = 128
scene.cycles.sampling_pattern = 'TABULATED_SOBOL'
scene.cycles.use_adaptive_sampling = False
scene.cycles.use_light_tree = False
scene.view_settings.view_transform = 'Filmic'
bpy.context.view_layer.update()

# ---- added for rendering (the .blend has no active camera and no usable light): camera, sun
cam_auto = bpy.data.cameras.new('AutoCamera')
cam_auto.lens = 50.0
cam_auto.sensor_width = 36.0
cam_auto.clip_end = 1000.0
ob_auto_camera = bpy.data.objects.new('AutoCamera', cam_auto)
scene.collection.objects.link(ob_auto_camera)
ob_auto_camera.location = (21.9361, -26.587, 29.9747)
ob_auto_camera.rotation_euler = (1.09748, -7.21219e-08, 0.694738)
scene.camera = ob_auto_camera
light_auto_sun = bpy.data.lights.new('AutoSun', 'SUN')
light_auto_sun.energy = 3.0
light_auto_sun.angle = 0.0523599
ob_auto_sun = bpy.data.objects.new('AutoSun', light_auto_sun)
scene.collection.objects.link(ob_auto_sun)
ob_auto_sun.rotation_euler = (0.872665, 0.174533, 0.523599)
bpy.context.view_layer.update()

